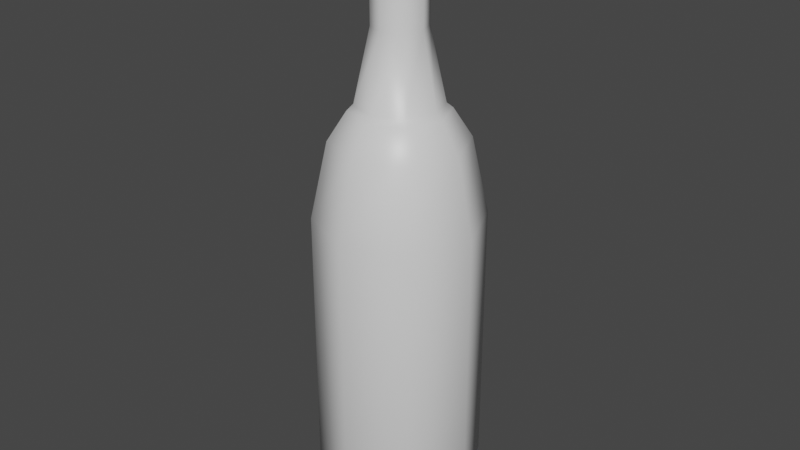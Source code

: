 # Source: bottle.blend  (saved by Blender 2.90.8; exported with 4.5.12 LTS)
import bpy
from mathutils import Matrix  # noqa: F401  (used for matrix-valued properties, if any)

bpy.ops.wm.read_factory_settings(use_empty=True)
scene = bpy.context.scene
scene.name = 'Scene'

# ---- collections
col_collection = bpy.data.collections.new('Collection'); scene.collection.children.link(col_collection)

# ---- materials (node trees are filled in below, after node groups)
mat_material = bpy.data.materials.new('Material')
mat_material.alpha_threshold = 0.0
mat_material.use_transparent_shadow = False
mat_material.line_color = (0.0, 0.0, 0.0, 1.0)

# ---- material node trees
mat_material.use_nodes = True; mat_material.node_tree.nodes.clear()
_N = mat_material.node_tree.nodes; _L = mat_material.node_tree.links
n0 = _N.new('ShaderNodeOutputMaterial'); n0.name = 'Material Output'; n0.location = (300, 300)
n1 = _N.new('ShaderNodeBsdfPrincipled'); n1.name = 'Principled BSDF'; n1.location = (10, 300)
n1.distribution = 'GGX'
n1.subsurface_method = 'BURLEY'
n1.inputs[2].default_value = 0.4
n1.inputs[3].default_value = 1.45
n1.inputs[27].default_value = (0.0, 0.0, 0.0, 1.0)
n1.inputs[28].default_value = 1.0
_L.new(n1.outputs[0], n0.inputs[0])
n0.is_active_output = True

# ---- world
world_world = bpy.data.worlds.new('World'); scene.world = world_world
world_world.use_nodes = True; world_world.node_tree.nodes.clear()
_N = world_world.node_tree.nodes; _L = world_world.node_tree.links
n0 = _N.new('ShaderNodeOutputWorld'); n0.name = 'World Output'; n0.location = (300, 300)
n1 = _N.new('ShaderNodeBackground'); n1.name = 'Background'; n1.location = (10, 300)
n1.inputs[0].default_value = (0.05088, 0.05088, 0.05088, 1.0)
_L.new(n1.outputs[0], n0.inputs[0])
n0.is_active_output = True
world_world.color = (0.05088, 0.05088, 0.05088)
world_world.use_sun_shadow = False
world_world.sun_shadow_jitter_overblur = 0.0

# ---- meshes
me_cube = bpy.data.meshes.new('Cube')
me_cube.from_pydata([(-4.244e-08, 0.223, 0.8182), (0.1577, 0.1577, 0.8182), (0.223, -4.919e-09, 0.8182), (0.1577, -0.1577, 0.8182), (-6.194e-08, -0.223, 0.8182), (-0.1577, -0.1577, 0.8182), (-0.223, 7.489e-09, 0.8182), (-0.1577, 0.1577, 0.8182), (-2.98e-08, 0.1292, -0.01425), (-4.244e-08, 0.223, 0.07247), (-3.865e-08, 0.1955, 0.01115), (0.09133, 0.09133, -0.01425), (0.1577, 0.1577, 0.07247), (0.1383, 0.1383, 0.01115), (0.1292, -3.725e-09, -0.01425), (0.223, -4.919e-09, 0.07247), (0.1955, -4.657e-09, 0.01115), (0.09133, -0.09133, -0.01425), (0.1577, -0.1577, 0.07247), (0.1383, -0.1383, 0.01115), (-8.568e-08, -0.1292, -0.01425), (-6.194e-08, -0.223, 0.07247), (-6.845e-08, -0.1955, 0.01115), (-0.09133, -0.09133, -0.01425), (-0.1577, -0.1577, 0.07247), (-0.1383, -0.1383, 0.01115), (-0.1292, 0.0, -0.01425), (-0.223, 7.489e-09, 0.07247), (-0.1955, 5.588e-09, 0.01115), (-0.09133, 0.09133, -0.01425), (-0.1577, 0.1577, 0.07247), (-0.1383, 0.1383, 0.01115), (-5.495e-08, 0.1124, 1.115), (-0.07951, 0.07951, 1.115), (-0.1124, 4.387e-09, 1.115), (-0.07951, -0.07951, 1.115), (-6.478e-08, -0.1124, 1.115), (0.07951, -0.07951, 1.115), (0.1124, -1.869e-09, 1.115), (0.07951, 0.07951, 1.115), (-9.943e-08, 0.06993, 1.309), (-0.04945, 0.04945, 1.309), (-0.06993, 3.433e-09, 1.309), (-0.04945, -0.04945, 1.309), (-1.055e-07, -0.06993, 1.309), (0.04945, -0.04945, 1.309), (0.06993, -4.583e-10, 1.309), (0.04945, 0.04945, 1.309), (-9.935e-08, 0.07093, 1.53), (-0.05016, 0.05016, 1.53), (-0.07093, 3.455e-09, 1.53), (-0.05016, -0.05016, 1.53), (-1.055e-07, -0.07093, 1.53), (0.05016, -0.05016, 1.53), (0.07093, -4.914e-10, 1.53), (0.05016, 0.05016, 1.53), (-9.864e-08, 0.08109, 1.538), (-0.05734, 0.05734, 1.538), (-0.08109, 3.683e-09, 1.538), (-0.05734, -0.05734, 1.538), (-1.057e-07, -0.08109, 1.538), (0.05734, -0.05734, 1.538), (0.08109, -8.286e-10, 1.538), (0.05734, 0.05734, 1.538), (-7.658e-08, 0.08109, 1.593), (-0.05734, 0.05734, 1.593), (-0.08109, 3.683e-09, 1.593), (-0.05734, -0.05734, 1.593), (-8.367e-08, -0.08109, 1.593), (0.05734, -0.05734, 1.593), (0.08109, -8.286e-10, 1.593), (0.05734, 0.05734, 1.593), (0.05734, -0.05734, 1.578), (-8.993e-08, -0.08109, 1.578), (-0.05734, -0.05734, 1.578), (-0.08109, 3.683e-09, 1.578), (-0.05734, 0.05734, 1.578), (-8.284e-08, 0.08109, 1.578), (0.05734, 0.05734, 1.578), (0.08109, -8.286e-10, 1.578), (-7.789e-08, 0.06878, 1.593), (-0.04864, 0.04864, 1.593), (-0.06878, 3.69e-09, 1.593), (-0.04864, -0.04864, 1.593), (-8.391e-08, -0.06878, 1.593), (0.04864, -0.04864, 1.593), (0.06878, -1.373e-10, 1.593), (0.04864, 0.04864, 1.593), (-1.016e-07, -0.08109, 1.549), (-0.08109, 3.683e-09, 1.549), (-9.45e-08, 0.08109, 1.549), (0.05734, 0.05734, 1.549), (0.05734, -0.05734, 1.549), (-0.05734, -0.05734, 1.549), (-0.05734, 0.05734, 1.549), (0.08109, -8.286e-10, 1.549), (-1.055e-07, -0.07087, 1.516), (-0.05011, -0.05011, 1.516), (-0.07087, 3.454e-09, 1.516), (-0.05011, 0.05011, 1.516), (0.05011, 0.05011, 1.516), (0.07087, -4.893e-10, 1.516), (0.05011, -0.05011, 1.516), (-9.935e-08, 0.07087, 1.516), (-0.1261, 0.1261, 1.025), (-0.09105, 0.09105, 1.102), (-0.1784, 6.736e-09, 1.025), (-0.1288, 5.023e-09, 1.102), (-0.1261, -0.1261, 1.025), (-0.09105, -0.09105, 1.102), (-6.333e-08, -0.1784, 1.025), (-6.445e-08, -0.1288, 1.102), (0.1261, -0.1261, 1.025), (0.09105, -0.09105, 1.102), (0.1784, -3.189e-09, 1.025), (0.1288, -2.14e-09, 1.102), (-5.319e-08, 0.1288, 1.102), (-4.774e-08, 0.1784, 1.025), (0.1261, 0.1261, 1.025), (0.09105, 0.09105, 1.102)], [], [(30, 7, 0, 9), (15, 2, 3, 18), (18, 3, 4, 21), (21, 4, 5, 24), (24, 5, 6, 27), (27, 6, 7, 30), (109, 111, 36, 35), (116, 105, 33, 32), (12, 1, 2, 15), (9, 0, 1, 12), (9, 12, 13, 10), (10, 13, 11, 8), (12, 15, 16, 13), (13, 16, 14, 11), (15, 18, 19, 16), (16, 19, 17, 14), (18, 21, 22, 19), (19, 22, 20, 17), (21, 24, 25, 22), (22, 25, 23, 20), (24, 27, 28, 25), (25, 28, 26, 23), (27, 30, 31, 28), (28, 31, 29, 26), (30, 9, 10, 31), (31, 10, 8, 29), (8, 11, 14, 17, 20, 23, 26, 29), (105, 107, 34, 33), (119, 116, 32, 39), (113, 115, 38, 37), (107, 109, 35, 34), (111, 113, 37, 36), (0, 7, 104, 117), (1, 0, 117, 118), (38, 39, 47, 46), (6, 5, 108, 106), (2, 1, 118, 114), (4, 3, 112, 110), (5, 4, 110, 108), (115, 119, 39, 38), (3, 2, 114, 112), (97, 96, 52, 51), (36, 37, 45, 44), (34, 35, 43, 42), (32, 33, 41, 40), (39, 32, 40, 47), (37, 38, 46, 45), (35, 36, 44, 43), (33, 34, 42, 41), (55, 48, 56, 63), (99, 98, 50, 49), (101, 100, 55, 54), (96, 102, 53, 52), (98, 97, 51, 50), (103, 99, 49, 48), (100, 103, 48, 55), (102, 101, 54, 53), (73, 72, 69, 68), (53, 54, 62, 61), (51, 52, 60, 59), (49, 50, 58, 57), (54, 55, 63, 62), (52, 53, 61, 60), (50, 51, 59, 58), (48, 49, 57, 56), (70, 71, 87, 86), (75, 74, 67, 66), (77, 76, 65, 64), (78, 77, 64, 71), (72, 79, 70, 69), (74, 73, 68, 67), (76, 75, 66, 65), (79, 78, 71, 70), (95, 91, 78, 79), (94, 89, 75, 76), (93, 88, 73, 74), (92, 95, 79, 72), (91, 90, 77, 78), (90, 94, 76, 77), (89, 93, 74, 75), (88, 92, 72, 73), (87, 80, 81, 82, 83, 84, 85, 86), (68, 69, 85, 84), (66, 67, 83, 82), (64, 65, 81, 80), (71, 64, 80, 87), (69, 70, 86, 85), (67, 68, 84, 83), (65, 66, 82, 81), (60, 61, 92, 88), (58, 59, 93, 89), (56, 57, 94, 90), (63, 56, 90, 91), (61, 62, 95, 92), (59, 60, 88, 93), (57, 58, 89, 94), (62, 63, 91, 95), (45, 46, 101, 102), (47, 40, 103, 100), (40, 41, 99, 103), (42, 43, 97, 98), (44, 45, 102, 96), (46, 47, 100, 101), (41, 42, 98, 99), (43, 44, 96, 97), (117, 104, 105, 116), (104, 106, 107, 105), (106, 108, 109, 107), (108, 110, 111, 109), (110, 112, 113, 111), (112, 114, 115, 113), (114, 118, 119, 115), (118, 117, 116, 119), (7, 6, 106, 104)])
me_cube.polygons.foreach_set('use_smooth', [True] * 114)
_uv = me_cube.uv_layers.new(name='UVMap')
_uv.uv.foreach_set('vector', [0.125, 0.5575, 0.125, 1.0, 0.0, 1.0, 0.0, 0.5575, 0.75, 0.5575, 0.75, 1.0, 0.625, 1.0, 0.625, 0.5575, 0.625, 0.5575, 0.625, 1.0, 0.5, 1.0, 0.5, 0.5575, 0.5, 0.5575, 0.5, 1.0, 0.375, 1.0, 0.375, 0.5575, 0.375, 0.5575, 0.375, 1.0, 0.25, 1.0, 0.25, 0.5575, 0.25, 0.5575, 0.25, 1.0, 0.125, 1.0, 0.125, 0.5575, 0.375, 1.0, 0.5, 1.0, 0.5, 1.0, 0.375, 1.0, 0.0, 1.0, 0.125, 1.0, 0.125, 1.0, 0.0, 1.0, 0.875, 0.5575, 0.875, 1.0, 0.75, 1.0, 0.75, 0.5575, 1.0, 0.5575, 1.0, 1.0, 0.875, 1.0, 0.875, 0.5575, 1.0, 0.5575, 0.875, 0.5575, 0.8827, 0.5, 0.9923, 0.5, 0.7605, 0.4857, 0.9092, 0.424, 0.8483, 0.3483, 0.75, 0.389, 0.875, 0.5575, 0.75, 0.5575, 0.7577, 0.5, 0.8673, 0.5, 0.924, 0.4092, 0.9857, 0.2605, 0.889, 0.25, 0.8483, 0.3483, 0.75, 0.5575, 0.625, 0.5575, 0.6327, 0.5, 0.7423, 0.5, 0.9857, 0.2395, 0.924, 0.09075, 0.8483, 0.1517, 0.889, 0.25, 0.625, 0.5575, 0.5, 0.5575, 0.5077, 0.5, 0.6173, 0.5, 0.9092, 0.07596, 0.7605, 0.01433, 0.75, 0.111, 0.8483, 0.1517, 0.5, 0.5575, 0.375, 0.5575, 0.3827, 0.5, 0.4923, 0.5, 0.7395, 0.01433, 0.5908, 0.07596, 0.6517, 0.1517, 0.75, 0.111, 0.375, 0.5575, 0.25, 0.5575, 0.2577, 0.5, 0.3673, 0.5, 0.576, 0.09075, 0.5143, 0.2395, 0.611, 0.25, 0.6517, 0.1517, 0.25, 0.5575, 0.125, 0.5575, 0.1327, 0.5, 0.2423, 0.5, 0.5143, 0.2605, 0.576, 0.4092, 0.6517, 0.3483, 0.611, 0.25, 0.125, 0.5575, 0.0, 0.5575, 0.007705, 0.5, 0.1173, 0.5, 0.5908, 0.424, 0.7395, 0.4857, 0.75, 0.389, 0.6517, 0.3483, 0.75, 0.389, 0.8483, 0.3483, 0.889, 0.25, 0.8483, 0.1517, 0.75, 0.111, 0.6517, 0.1517, 0.611, 0.25, 0.6517, 0.3483, 0.125, 1.0, 0.25, 1.0, 0.25, 1.0, 0.125, 1.0, 0.875, 1.0, 1.0, 1.0, 1.0, 1.0, 0.875, 1.0, 0.625, 1.0, 0.75, 1.0, 0.75, 1.0, 0.625, 1.0, 0.25, 1.0, 0.375, 1.0, 0.375, 1.0, 0.25, 1.0, 0.5, 1.0, 0.625, 1.0, 0.625, 1.0, 0.5, 1.0, 0.0, 1.0, 0.125, 1.0, 0.125, 1.0, 0.0, 1.0, 0.875, 1.0, 1.0, 1.0, 1.0, 1.0, 0.875, 1.0, 0.75, 1.0, 0.875, 1.0, 0.875, 1.0, 0.75, 1.0, 0.25, 1.0, 0.375, 1.0, 0.375, 1.0, 0.25, 1.0, 0.75, 1.0, 0.875, 1.0, 0.875, 1.0, 0.75, 1.0, 0.5, 1.0, 0.625, 1.0, 0.625, 1.0, 0.5, 1.0, 0.375, 1.0, 0.5, 1.0, 0.5, 1.0, 0.375, 1.0, 0.75, 1.0, 0.875, 1.0, 0.875, 1.0, 0.75, 1.0, 0.625, 1.0, 0.75, 1.0, 0.75, 1.0, 0.625, 1.0, 0.375, 1.0, 0.5, 1.0, 0.5, 1.0, 0.375, 1.0, 0.5, 1.0, 0.625, 1.0, 0.625, 1.0, 0.5, 1.0, 0.25, 1.0, 0.375, 1.0, 0.375, 1.0, 0.25, 1.0, 0.0, 1.0, 0.125, 1.0, 0.125, 1.0, 0.0, 1.0, 0.875, 1.0, 1.0, 1.0, 1.0, 1.0, 0.875, 1.0, 0.625, 1.0, 0.75, 1.0, 0.75, 1.0, 0.625, 1.0, 0.375, 1.0, 0.5, 1.0, 0.5, 1.0, 0.375, 1.0, 0.125, 1.0, 0.25, 1.0, 0.25, 1.0, 0.125, 1.0, 0.875, 1.0, 1.0, 1.0, 1.0, 1.0, 0.875, 1.0, 0.125, 1.0, 0.25, 1.0, 0.25, 1.0, 0.125, 1.0, 0.75, 1.0, 0.875, 1.0, 0.875, 1.0, 0.75, 1.0, 0.5, 1.0, 0.625, 1.0, 0.625, 1.0, 0.5, 1.0, 0.25, 1.0, 0.375, 1.0, 0.375, 1.0, 0.25, 1.0, 0.0, 1.0, 0.125, 1.0, 0.125, 1.0, 0.0, 1.0, 0.875, 1.0, 1.0, 1.0, 1.0, 1.0, 0.875, 1.0, 0.625, 1.0, 0.75, 1.0, 0.75, 1.0, 0.625, 1.0, 0.5, 1.0, 0.625, 1.0, 0.625, 1.0, 0.5, 1.0, 0.625, 1.0, 0.75, 1.0, 0.75, 1.0, 0.625, 1.0, 0.375, 1.0, 0.5, 1.0, 0.5, 1.0, 0.375, 1.0, 0.125, 1.0, 0.25, 1.0, 0.25, 1.0, 0.125, 1.0, 0.75, 1.0, 0.875, 1.0, 0.875, 1.0, 0.75, 1.0, 0.5, 1.0, 0.625, 1.0, 0.625, 1.0, 0.5, 1.0, 0.25, 1.0, 0.375, 1.0, 0.375, 1.0, 0.25, 1.0, 0.0, 1.0, 0.125, 1.0, 0.125, 1.0, 0.0, 1.0, 0.75, 1.0, 0.875, 1.0, 0.875, 1.0, 0.75, 1.0, 0.25, 1.0, 0.375, 1.0, 0.375, 1.0, 0.25, 1.0, 0.0, 1.0, 0.125, 1.0, 0.125, 1.0, 0.0, 1.0, 0.875, 1.0, 1.0, 1.0, 1.0, 1.0, 0.875, 1.0, 0.625, 1.0, 0.75, 1.0, 0.75, 1.0, 0.625, 1.0, 0.375, 1.0, 0.5, 1.0, 0.5, 1.0, 0.375, 1.0, 0.125, 1.0, 0.25, 1.0, 0.25, 1.0, 0.125, 1.0, 0.75, 1.0, 0.875, 1.0, 0.875, 1.0, 0.75, 1.0, 0.75, 1.0, 0.875, 1.0, 0.875, 1.0, 0.75, 1.0, 0.125, 1.0, 0.25, 1.0, 0.25, 1.0, 0.125, 1.0, 0.375, 1.0, 0.5, 1.0, 0.5, 1.0, 0.375, 1.0, 0.625, 1.0, 0.75, 1.0, 0.75, 1.0, 0.625, 1.0, 0.875, 1.0, 1.0, 1.0, 1.0, 1.0, 0.875, 1.0, 0.0, 1.0, 0.125, 1.0, 0.125, 1.0, 0.0, 1.0, 0.25, 1.0, 0.375, 1.0, 0.375, 1.0, 0.25, 1.0, 0.5, 1.0, 0.625, 1.0, 0.625, 1.0, 0.5, 1.0, 0.4197, 0.4197, 0.25, 0.49, 0.08029, 0.4197, 0.01, 0.25, 0.08029, 0.08029, 0.25, 0.01, 0.4197, 0.08029, 0.49, 0.25, 0.5, 1.0, 0.625, 1.0, 0.625, 1.0, 0.5, 1.0, 0.25, 1.0, 0.375, 1.0, 0.375, 1.0, 0.25, 1.0, 0.0, 1.0, 0.125, 1.0, 0.125, 1.0, 0.0, 1.0, 0.875, 1.0, 1.0, 1.0, 1.0, 1.0, 0.875, 1.0, 0.625, 1.0, 0.75, 1.0, 0.75, 1.0, 0.625, 1.0, 0.375, 1.0, 0.5, 1.0, 0.5, 1.0, 0.375, 1.0, 0.125, 1.0, 0.25, 1.0, 0.25, 1.0, 0.125, 1.0, 0.5, 1.0, 0.625, 1.0, 0.625, 1.0, 0.5, 1.0, 0.25, 1.0, 0.375, 1.0, 0.375, 1.0, 0.25, 1.0, 0.0, 1.0, 0.125, 1.0, 0.125, 1.0, 0.0, 1.0, 0.875, 1.0, 1.0, 1.0, 1.0, 1.0, 0.875, 1.0, 0.625, 1.0, 0.75, 1.0, 0.75, 1.0, 0.625, 1.0, 0.375, 1.0, 0.5, 1.0, 0.5, 1.0, 0.375, 1.0, 0.125, 1.0, 0.25, 1.0, 0.25, 1.0, 0.125, 1.0, 0.75, 1.0, 0.875, 1.0, 0.875, 1.0, 0.75, 1.0, 0.625, 1.0, 0.75, 1.0, 0.75, 1.0, 0.625, 1.0, 0.875, 1.0, 1.0, 1.0, 1.0, 1.0, 0.875, 1.0, 0.0, 1.0, 0.125, 1.0, 0.125, 1.0, 0.0, 1.0, 0.25, 1.0, 0.375, 1.0, 0.375, 1.0, 0.25, 1.0, 0.5, 1.0, 0.625, 1.0, 0.625, 1.0, 0.5, 1.0, 0.75, 1.0, 0.875, 1.0, 0.875, 1.0, 0.75, 1.0, 0.125, 1.0, 0.25, 1.0, 0.25, 1.0, 0.125, 1.0, 0.375, 1.0, 0.5, 1.0, 0.5, 1.0, 0.375, 1.0, 0.0, 1.0, 0.125, 1.0, 0.125, 1.0, 0.0, 1.0, 0.125, 1.0, 0.25, 1.0, 0.25, 1.0, 0.125, 1.0, 0.25, 1.0, 0.375, 1.0, 0.375, 1.0, 0.25, 1.0, 0.375, 1.0, 0.5, 1.0, 0.5, 1.0, 0.375, 1.0, 0.5, 1.0, 0.625, 1.0, 0.625, 1.0, 0.5, 1.0, 0.625, 1.0, 0.75, 1.0, 0.75, 1.0, 0.625, 1.0, 0.75, 1.0, 0.875, 1.0, 0.875, 1.0, 0.75, 1.0, 0.875, 1.0, 1.0, 1.0, 1.0, 1.0, 0.875, 1.0, 0.125, 1.0, 0.25, 1.0, 0.25, 1.0, 0.125, 1.0])
me_cube.materials.append(mat_material)
me_cube.use_remesh_preserve_volume = False
me_cube.use_remesh_preserve_attributes = False
me_cube.use_mirror_vertex_groups = False
me_cube.update()

# ---- objects
ob_cube = bpy.data.objects.new('Cube', me_cube)

# ---- transforms, parenting, visibility, modifiers, constraints
ob_cube.location = (0.0, 0.0, 0.0)
ob_cube.lock_rotations_4d = False
ob_cube.empty_display_type = 'ARROWS'
ob_cube.lineart.crease_threshold = 0.0

# ---- collection membership
col_collection.objects.link(ob_cube)

# ---- scene / render settings (as saved in the file)
scene.frame_start = 1; scene.frame_end = 250; scene.frame_set(1)
scene.render.engine = 'BLENDER_EEVEE_NEXT'
scene.cycles.use_denoising = False
scene.cycles.samples = 128
scene.cycles.sampling_pattern = 'TABULATED_SOBOL'
scene.cycles.use_adaptive_sampling = False
scene.cycles.use_light_tree = False
scene.view_settings.view_transform = 'Filmic'
bpy.context.view_layer.update()

# ---- added for rendering (the .blend has no active camera and no usable light): camera, sun
cam_auto = bpy.data.cameras.new('AutoCamera')
cam_auto.lens = 50.0
cam_auto.sensor_width = 36.0
cam_auto.clip_end = 1000.0
ob_auto_camera = bpy.data.objects.new('AutoCamera', cam_auto)
scene.collection.objects.link(ob_auto_camera)
ob_auto_camera.location = (1.59785, -1.91741, 2.06785)
ob_auto_camera.rotation_euler = (1.09748, -7.21219e-08, 0.694738)
scene.camera = ob_auto_camera
light_auto_sun = bpy.data.lights.new('AutoSun', 'SUN')
light_auto_sun.energy = 3.0
light_auto_sun.angle = 0.0523599
ob_auto_sun = bpy.data.objects.new('AutoSun', light_auto_sun)
scene.collection.objects.link(ob_auto_sun)
ob_auto_sun.rotation_euler = (0.872665, 0.174533, 0.523599)
bpy.context.view_layer.update()
